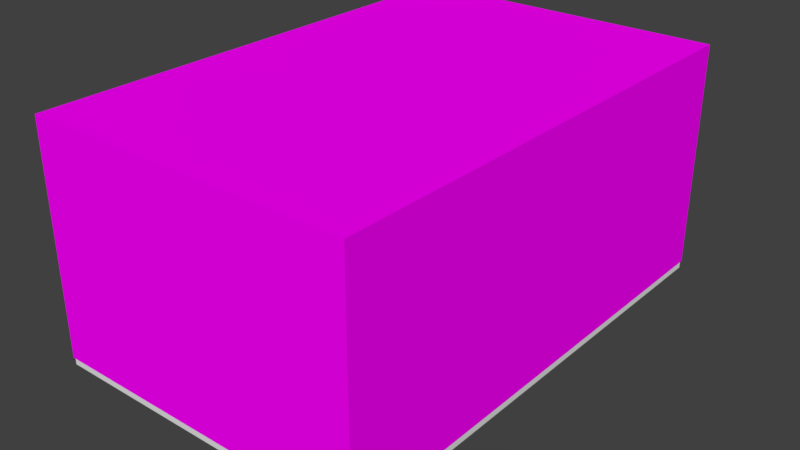 # Source: church1.blend  (saved by Blender 2.77.0; exported with 4.5.12 LTS)
import bpy
from mathutils import Matrix  # noqa: F401  (used for matrix-valued properties, if any)

bpy.ops.wm.read_factory_settings(use_empty=True)
scene = bpy.context.scene
scene.name = 'Scene'

# ---- collections
col_collection_1 = bpy.data.collections.new('Collection 1'); scene.collection.children.link(col_collection_1)
col_collection_20 = bpy.data.collections.new('Collection 20'); scene.collection.children.link(col_collection_20)
col_collection_20.hide_render = True
col_collection_20.hide_viewport = True

# ---- images (referenced by path relative to the original .blend; pixels are not part of the script)
import os
ASSET_DIR = os.environ.get("B2B_ASSET_DIR", "")  # directory of the original .blend (textures are referenced by path, not embedded)
HERE = os.path.dirname(os.path.abspath(__file__))  # packed textures are extracted next to this script under _unpacked/

def load_image(name, relpath, width, height, colorspace="sRGB"):
    """Load a texture the original file referenced (path relative to the .blend, or extracted next to this script)."""
    p = next((c for c in (os.path.join(HERE, relpath), os.path.join(ASSET_DIR, relpath)) if relpath and os.path.exists(c)), "")
    if p:
        img = bpy.data.images.load(p, check_existing=True)
        img.name = name
    else:  # same state as the original file: an image datablock whose file is absent (Cycles renders it pink)
        img = bpy.data.images.new(name, width, height)
        img.source = "FILE"
        img.filepath = "//" + (relpath or name)
    img.colorspace_settings.name = colorspace
    return img
img_colorpalette_jpg = load_image('colorPalette.jpg', 'colorPalette.jpg', 1024, 1024, 'sRGB')
img_colorpalette_jpg_001 = load_image('colorPalette.jpg.001', 'colorPalette.jpg', 1024, 1024, 'sRGB')
img_colorpalette_jpg_003 = load_image('colorPalette.jpg.003', 'colorPalette.jpg', 1024, 1024, 'sRGB')

# ---- materials (node trees are filled in below, after node groups)
mat_material = bpy.data.materials.new('Material')
mat_material.alpha_threshold = 0.0
mat_material.roughness = 0.5
mat_material.line_color = (0.0, 0.0, 0.0, 1.0)
mat_material_001 = bpy.data.materials.new('Material.001')
mat_material_001.alpha_threshold = 0.0
mat_material_001.roughness = 0.5
mat_material_001.line_color = (0.0, 0.0, 0.0, 1.0)
mat_material_003 = bpy.data.materials.new('Material.003')
mat_material_003.alpha_threshold = 0.0
mat_material_003.roughness = 0.5
mat_material_003.line_color = (0.0, 0.0, 0.0, 1.0)

# ---- material node trees
mat_material.use_nodes = True; mat_material.node_tree.nodes.clear()
_N = mat_material.node_tree.nodes; _L = mat_material.node_tree.links
n0 = _N.new('ShaderNodeOutputMaterial'); n0.name = 'Material Output'; n0.location = (300, 300)
n1 = _N.new('ShaderNodeBsdfDiffuse'); n1.name = 'Diffuse BSDF'; n1.location = (10, 300)
n2 = _N.new('ShaderNodeTexImage'); n2.name = 'Image Texture'; n2.location = (228, 132)
n2.width = 140
n2.image = img_colorpalette_jpg
n3 = _N.new('ShaderNodeTexCoord'); n3.name = 'Texture Coordinate'; n3.location = (-183, 230)
_L.new(n1.outputs[0], n0.inputs[0])
_L.new(n3.outputs[2], n2.inputs[0])
_L.new(n2.outputs[0], n1.inputs[0])
n0.is_active_output = True
mat_material_001.use_nodes = True; mat_material_001.node_tree.nodes.clear()
_N = mat_material_001.node_tree.nodes; _L = mat_material_001.node_tree.links
n0 = _N.new('ShaderNodeOutputMaterial'); n0.name = 'Material Output'; n0.location = (300, 300)
n1 = _N.new('ShaderNodeBsdfDiffuse'); n1.name = 'Diffuse BSDF'; n1.location = (10, 300)
n2 = _N.new('ShaderNodeTexImage'); n2.name = 'Image Texture'; n2.location = (228, 132)
n2.width = 140
n2.image = img_colorpalette_jpg_001
n3 = _N.new('ShaderNodeTexCoord'); n3.name = 'Texture Coordinate'; n3.location = (-183, 230)
_L.new(n1.outputs[0], n0.inputs[0])
_L.new(n3.outputs[2], n2.inputs[0])
_L.new(n2.outputs[0], n1.inputs[0])
n0.is_active_output = True
mat_material_003.use_nodes = True; mat_material_003.node_tree.nodes.clear()
_N = mat_material_003.node_tree.nodes; _L = mat_material_003.node_tree.links
n0 = _N.new('ShaderNodeOutputMaterial'); n0.name = 'Material Output'; n0.location = (300, 300)
n1 = _N.new('ShaderNodeBsdfDiffuse'); n1.name = 'Diffuse BSDF'; n1.location = (10, 300)
n2 = _N.new('ShaderNodeTexImage'); n2.name = 'Image Texture'; n2.location = (228, 132)
n2.width = 140
n2.image = img_colorpalette_jpg_003
n3 = _N.new('ShaderNodeTexCoord'); n3.name = 'Texture Coordinate'; n3.location = (-183, 230)
_L.new(n1.outputs[0], n0.inputs[0])
_L.new(n3.outputs[2], n2.inputs[0])
_L.new(n2.outputs[0], n1.inputs[0])
n0.is_active_output = True

# ---- world
world_world = bpy.data.worlds.new('World'); scene.world = world_world
world_world.color = (0.05088, 0.05088, 0.05088)
world_world.use_sun_shadow = False
world_world.sun_shadow_jitter_overblur = 0.0
world_world.cycles.sampling_method = 'MANUAL'

# ---- meshes
me_cube_006 = bpy.data.meshes.new('Cube.006')
me_cube_006.from_pydata([(-1.0, -1.0, -1.0), (-1.0, -1.0, 9.735), (-1.0, 1.0, -1.0), (-1.0, 1.0, 9.735), (1.0, -1.0, -1.0), (1.0, -1.0, 9.735), (1.0, 1.0, -1.0), (1.0, 1.0, 9.735)], [], [(1, 3, 2, 0), (3, 7, 6, 2), (7, 5, 4, 6), (5, 1, 0, 4), (0, 2, 6, 4), (5, 7, 3, 1)])
me_cube_006.use_remesh_preserve_volume = False
me_cube_006.use_remesh_preserve_attributes = False
me_cube_006.use_mirror_vertex_groups = False
me_cube_006.update()
me_cube_005 = bpy.data.meshes.new('Cube.005')
me_cube_005.from_pydata([(-1.0, -1.0, -1.0), (-1.0, -1.0, 1.0), (-1.0, 1.0, -1.0), (-1.0, 1.0, 1.0), (1.0, -1.0, -1.0), (1.0, -1.0, 1.0), (1.0, 1.0, -1.0), (1.0, 1.0, 1.0)], [], [(1, 3, 2, 0), (3, 7, 6, 2), (7, 5, 4, 6), (5, 1, 0, 4), (0, 2, 6, 4), (5, 7, 3, 1)])
me_cube_005.use_remesh_preserve_volume = False
me_cube_005.use_remesh_preserve_attributes = False
me_cube_005.use_mirror_vertex_groups = False
me_cube_005.update()
me_cube_004 = bpy.data.meshes.new('Cube.004')
me_cube_004.from_pydata([(-1.0, -1.0, -1.0), (-1.0, -1.0, 1.0), (-1.0, 1.0, -1.0), (-1.0, 1.0, 1.0), (1.0, -1.0, -1.0), (1.0, -1.0, 1.0), (1.0, 1.0, -1.0), (1.0, 1.0, 1.0)], [], [(1, 3, 2, 0), (3, 7, 6, 2), (7, 5, 4, 6), (5, 1, 0, 4), (0, 2, 6, 4), (5, 7, 3, 1)])
me_cube_004.use_remesh_preserve_volume = False
me_cube_004.use_remesh_preserve_attributes = False
me_cube_004.use_mirror_vertex_groups = False
me_cube_004.update()
me_plane_001 = bpy.data.meshes.new('Plane.001')
me_plane_001.from_pydata([(-4.061, -6.206, -6.788), (-3.367, 4.295, -6.788), (-3.461, 4.607, -6.788), (-3.312, 5.131, -6.788), (-2.836, 5.396, -6.788), (-2.683, 5.01, -6.788), (-2.508, 4.96, -6.788), (4.061, 6.206, -6.788), (-4.061, 6.206, -6.788), (4.061, -6.206, -6.788), (-2.419, 4.801, -6.788), (-2.469, 4.625, -6.788), (-2.628, 4.537, -6.788), (-2.804, 4.587, -6.788), (-2.683, 5.01, -6.797), (-2.508, 4.96, -6.797), (-2.419, 4.801, -6.797), (-2.836, 5.396, -6.797), (-2.469, 4.625, -6.797), (-3.312, 5.131, -6.797), (-2.628, 4.537, -6.797), (-3.461, 4.607, -6.797), (-2.804, 4.587, -6.797), (-3.367, 4.295, -6.797), (-2.508, 4.96, -6.95), (-2.683, 5.01, -6.95), (-2.419, 4.801, -6.95), (-2.469, 4.625, -6.95), (-2.836, 5.396, -6.95), (-3.312, 5.131, -6.95), (-2.628, 4.537, -6.95), (-2.804, 4.587, -6.95), (-3.461, 4.607, -6.95), (-3.367, 4.295, -6.95), (-4.061, -6.206, -8.627), (4.061, 6.206, -8.627), (-4.061, 6.206, -8.627), (4.061, -6.206, -8.627)], [], [(0, 1, 2, 3, 4, 5, 6, 7, 8), (0, 9, 7, 6, 10, 11, 12, 13, 1), (6, 5, 14, 15), (10, 6, 15, 16), (5, 4, 17, 14), (11, 10, 16, 18), (4, 3, 19, 17), (12, 11, 18, 20), (3, 2, 21, 19), (13, 12, 20, 22), (1, 13, 22, 23), (2, 1, 23, 21), (25, 24, 15, 14), (24, 26, 16, 15), (14, 17, 28, 25), (26, 27, 18, 16), (29, 28, 17, 19), (27, 30, 20, 18), (32, 29, 19, 21), (30, 31, 22, 20), (31, 33, 23, 22), (33, 32, 21, 23), (9, 0, 34, 37), (8, 7, 35, 36), (7, 9, 37, 35), (0, 8, 36, 34)])
me_plane_001.use_remesh_preserve_volume = False
me_plane_001.use_remesh_preserve_attributes = False
me_plane_001.use_mirror_vertex_groups = False
me_plane_001.update()
me_cube = bpy.data.meshes.new('Cube')
me_cube.from_pydata([(4.083, 6.233, 0.4573), (4.083, -6.233, 0.4573), (-4.083, -6.233, 0.4573), (-4.083, 6.233, 0.4573), (4.083, 6.233, 6.148), (4.083, -6.233, 6.148), (-4.083, -6.233, 6.148), (-4.083, 6.233, 6.148), (-2.656, 4.747, 2.196), (-2.656, 4.747, 1.995), (-2.708, 4.948, 2.196), (-2.708, 4.948, 1.995), (-2.824, 4.868, 2.196), (-2.824, 4.868, 1.995), (-2.862, 4.732, 2.196), (-2.862, 4.732, 1.995), (-2.804, 4.603, 2.196), (-2.804, 4.603, 1.995), (-2.676, 4.542, 2.196), (-2.676, 4.542, 1.995), (-2.539, 4.577, 2.196), (-2.539, 4.577, 1.995), (-2.457, 4.692, 2.196), (-2.457, 4.692, 1.995), (-2.468, 4.833, 2.196), (-2.468, 4.833, 1.995), (-2.567, 4.934, 2.196), (-2.567, 4.934, 1.995), (-2.708, 4.948, 2.129), (-2.708, 4.948, 2.062), (-2.824, 4.868, 2.062), (-2.824, 4.868, 2.129), (-2.862, 4.732, 2.062), (-2.862, 4.732, 2.129), (-2.804, 4.603, 2.062), (-2.804, 4.603, 2.129), (-2.676, 4.542, 2.062), (-2.676, 4.542, 2.129), (-2.539, 4.577, 2.062), (-2.539, 4.577, 2.129), (-2.457, 4.692, 2.062), (-2.457, 4.692, 2.129), (-2.468, 4.833, 2.062), (-2.468, 4.833, 2.129), (-2.567, 4.934, 2.062), (-2.567, 4.934, 2.129), (-3.295, 4.502, 2.063), (-3.238, 4.594, 2.058), (-3.3, 4.538, 2.059), (-3.278, 4.572, 2.058), (-3.237, 4.592, 2.125), (-3.294, 4.5, 2.129), (-3.277, 4.57, 2.125), (-3.299, 4.536, 2.126), (-3.156, 4.413, 2.067), (-3.262, 4.43, 2.066), (-3.199, 4.397, 2.067), (-3.238, 4.403, 2.066), (-3.261, 4.428, 2.133), (-3.155, 4.41, 2.134), (-3.237, 4.401, 2.133), (-3.198, 4.395, 2.134), (-2.656, 4.747, 2.085), (-2.656, 4.747, 1.884), (-2.656, 4.954, 2.085), (-2.656, 4.954, 1.884), (-2.789, 4.906, 2.085), (-2.789, 4.906, 1.884), (-2.86, 4.783, 2.085), (-2.86, 4.783, 1.884), (-2.835, 4.644, 2.085), (-2.835, 4.644, 1.884), (-2.727, 4.553, 2.085), (-2.727, 4.553, 1.884), (-2.585, 4.553, 2.085), (-2.585, 4.553, 1.884), (-2.477, 4.644, 2.085), (-2.477, 4.644, 1.884), (-2.452, 4.783, 2.085), (-2.452, 4.783, 1.884), (-2.523, 4.906, 2.085), (-2.523, 4.906, 1.884), (-2.656, 4.954, 2.018), (-2.656, 4.954, 1.951), (-2.789, 4.906, 1.951), (-2.789, 4.906, 2.018), (-2.86, 4.783, 1.951), (-2.86, 4.783, 2.018), (-2.835, 4.644, 1.951), (-2.835, 4.644, 2.018), (-2.727, 4.553, 1.951), (-2.727, 4.553, 2.018), (-2.585, 4.553, 1.951), (-2.585, 4.553, 2.018), (-2.477, 4.644, 1.951), (-2.477, 4.644, 2.018), (-2.452, 4.783, 1.951), (-2.452, 4.783, 2.018), (-2.523, 4.906, 1.951), (-2.523, 4.906, 2.018), (-3.336, 4.669, 1.951), (-3.258, 4.744, 1.946), (-3.331, 4.705, 1.947), (-3.302, 4.733, 1.946), (-3.258, 4.742, 2.013), (-3.336, 4.667, 2.017), (-3.302, 4.73, 2.013), (-3.331, 4.703, 2.014), (-3.223, 4.547, 1.955), (-3.322, 4.591, 1.955), (-3.269, 4.543, 1.955), (-3.306, 4.559, 1.954), (-3.322, 4.589, 2.021), (-3.223, 4.545, 2.022), (-3.305, 4.556, 2.021), (-3.268, 4.541, 2.022), (-2.656, 4.747, 1.973), (-2.656, 4.747, 1.772), (-2.605, 4.948, 1.973), (-2.605, 4.948, 1.772), (-2.745, 4.934, 1.973), (-2.745, 4.934, 1.772), (-2.844, 4.833, 1.973), (-2.844, 4.833, 1.772), (-2.855, 4.692, 1.973), (-2.855, 4.692, 1.772), (-2.773, 4.577, 1.973), (-2.773, 4.577, 1.772), (-2.636, 4.542, 1.973), (-2.636, 4.542, 1.772), (-2.508, 4.603, 1.973), (-2.508, 4.603, 1.772), (-2.45, 4.732, 1.973), (-2.45, 4.732, 1.772), (-2.488, 4.868, 1.973), (-2.488, 4.868, 1.772), (-2.605, 4.948, 1.906), (-2.605, 4.948, 1.839), (-2.745, 4.934, 1.839), (-2.745, 4.934, 1.906), (-2.844, 4.833, 1.839), (-2.844, 4.833, 1.906), (-2.855, 4.692, 1.839), (-2.855, 4.692, 1.906), (-2.773, 4.577, 1.839), (-2.773, 4.577, 1.906), (-2.636, 4.542, 1.839), (-2.636, 4.542, 1.906), (-2.508, 4.603, 1.839), (-2.508, 4.603, 1.906), (-2.45, 4.732, 1.839), (-2.45, 4.732, 1.906), (-2.488, 4.868, 1.839), (-2.488, 4.868, 1.906), (-3.334, 4.84, 1.839), (-3.24, 4.894, 1.835), (-3.321, 4.874, 1.836), (-3.286, 4.894, 1.835), (-3.24, 4.891, 1.901), (-3.334, 4.838, 1.906), (-3.286, 4.891, 1.901), (-3.321, 4.872, 1.902), (-3.255, 4.695, 1.844), (-3.34, 4.762, 1.843), (-3.301, 4.702, 1.844), (-3.332, 4.726, 1.843), (-3.34, 4.759, 1.909), (-3.256, 4.692, 1.91), (-3.332, 4.724, 1.909), (-3.301, 4.699, 1.91), (-2.656, 4.747, 1.861), (-2.656, 4.747, 1.66), (-2.557, 4.929, 1.861), (-2.557, 4.929, 1.66), (-2.696, 4.95, 1.861), (-2.696, 4.95, 1.66), (-2.817, 4.877, 1.861), (-2.817, 4.877, 1.66), (-2.863, 4.743, 1.861), (-2.863, 4.743, 1.66), (-2.812, 4.611, 1.861), (-2.812, 4.611, 1.66), (-2.688, 4.543, 1.861), (-2.688, 4.543, 1.66), (-2.549, 4.571, 1.861), (-2.549, 4.571, 1.66), (-2.46, 4.681, 1.861), (-2.46, 4.681, 1.66), (-2.463, 4.822, 1.861), (-2.463, 4.822, 1.66), (-2.557, 4.929, 1.794), (-2.557, 4.929, 1.727), (-2.696, 4.95, 1.727), (-2.696, 4.95, 1.794), (-2.817, 4.877, 1.727), (-2.817, 4.877, 1.794), (-2.863, 4.743, 1.727), (-2.863, 4.743, 1.794), (-2.812, 4.611, 1.727), (-2.812, 4.611, 1.794), (-2.688, 4.543, 1.727), (-2.688, 4.543, 1.794), (-2.549, 4.571, 1.727), (-2.549, 4.571, 1.794), (-2.46, 4.681, 1.727), (-2.46, 4.681, 1.794), (-2.463, 4.822, 1.727), (-2.463, 4.822, 1.794), (-3.29, 5.006, 1.728), (-3.185, 5.034, 1.723), (-3.268, 5.036, 1.724), (-3.23, 5.046, 1.723), (-3.186, 5.032, 1.789), (-3.291, 5.004, 1.794), (-3.23, 5.043, 1.79), (-3.269, 5.033, 1.791), (-3.25, 4.845, 1.732), (-3.315, 4.931, 1.731), (-3.292, 4.863, 1.732), (-3.316, 4.895, 1.731), (-3.316, 4.929, 1.798), (-3.25, 4.843, 1.799), (-3.317, 4.893, 1.797), (-3.292, 4.861, 1.798), (-2.656, 4.747, 1.75), (-2.656, 4.747, 1.549), (-2.515, 4.898, 1.75), (-2.515, 4.898, 1.549), (-2.645, 4.954, 1.75), (-2.645, 4.954, 1.549), (-2.78, 4.913, 1.75), (-2.78, 4.913, 1.549), (-2.857, 4.795, 1.75), (-2.857, 4.795, 1.549), (-2.841, 4.654, 1.75), (-2.841, 4.654, 1.549), (-2.738, 4.557, 1.75), (-2.738, 4.557, 1.549), (-2.596, 4.55, 1.75), (-2.596, 4.55, 1.549), (-2.483, 4.634, 1.75), (-2.483, 4.634, 1.549), (-2.451, 4.772, 1.75), (-2.451, 4.772, 1.549), (-2.515, 4.898, 1.683), (-2.515, 4.898, 1.616), (-2.645, 4.954, 1.616), (-2.645, 4.954, 1.683), (-2.78, 4.913, 1.616), (-2.78, 4.913, 1.683), (-2.857, 4.795, 1.616), (-2.857, 4.795, 1.683), (-2.841, 4.654, 1.616), (-2.841, 4.654, 1.683), (-2.738, 4.557, 1.616), (-2.738, 4.557, 1.683), (-2.596, 4.55, 1.616), (-2.596, 4.55, 1.683), (-2.483, 4.634, 1.616), (-2.483, 4.634, 1.683), (-2.451, 4.772, 1.616), (-2.451, 4.772, 1.683), (-3.206, 5.156, 1.616), (-3.097, 5.157, 1.611), (-3.177, 5.179, 1.612), (-3.137, 5.179, 1.611), (-3.099, 5.155, 1.678), (-3.207, 5.154, 1.682), (-3.139, 5.177, 1.678), (-3.179, 5.177, 1.679), (-3.207, 4.99, 1.62), (-3.249, 5.089, 1.619), (-3.243, 5.018, 1.62), (-3.259, 5.054, 1.619), (-3.25, 5.087, 1.686), (-3.208, 4.988, 1.687), (-3.26, 5.052, 1.686), (-3.244, 5.016, 1.687), (-2.656, 4.747, 1.638), (-2.656, 4.747, 1.437), (-2.482, 4.858, 1.638), (-2.482, 4.858, 1.437), (-2.594, 4.945, 1.638), (-2.594, 4.945, 1.437), (-2.735, 4.939, 1.638), (-2.735, 4.939, 1.437), (-2.839, 4.843, 1.638), (-2.839, 4.843, 1.437), (-2.858, 4.703, 1.638), (-2.858, 4.703, 1.437), (-2.782, 4.584, 1.638), (-2.782, 4.584, 1.437), (-2.647, 4.541, 1.638), (-2.647, 4.541, 1.437), (-2.517, 4.595, 1.638), (-2.517, 4.595, 1.437), (-2.451, 4.72, 1.638), (-2.451, 4.72, 1.437), (-2.482, 4.858, 1.571), (-2.482, 4.858, 1.504), (-2.594, 4.945, 1.504), (-2.594, 4.945, 1.571), (-2.735, 4.939, 1.504), (-2.735, 4.939, 1.571), (-2.839, 4.843, 1.504), (-2.839, 4.843, 1.571), (-2.858, 4.703, 1.504), (-2.858, 4.703, 1.571), (-2.782, 4.584, 1.504), (-2.782, 4.584, 1.571), (-2.647, 4.541, 1.504), (-2.647, 4.541, 1.571), (-2.517, 4.595, 1.504), (-2.517, 4.595, 1.571), (-2.451, 4.72, 1.504), (-2.451, 4.72, 1.571), (-3.087, 5.279, 1.504), (-2.982, 5.254, 1.5), (-3.054, 5.295, 1.501), (-3.015, 5.285, 1.5), (-2.983, 5.252, 1.566), (-3.089, 5.278, 1.571), (-3.017, 5.283, 1.566), (-3.056, 5.293, 1.567), (-3.129, 5.119, 1.509), (-3.145, 5.226, 1.508), (-3.157, 5.155, 1.509), (-3.163, 5.195, 1.508), (-3.147, 5.224, 1.574), (-3.131, 5.117, 1.575), (-3.165, 5.193, 1.574), (-3.159, 5.154, 1.575), (-2.656, 4.747, 1.526), (-2.656, 4.747, 1.325), (-2.459, 4.811, 1.526), (-2.459, 4.811, 1.325), (-2.547, 4.923, 1.526), (-2.547, 4.923, 1.325), (-2.685, 4.952, 1.526), (-2.685, 4.952, 1.325), (-2.81, 4.886, 1.526), (-2.81, 4.886, 1.325), (-2.863, 4.755, 1.526), (-2.863, 4.755, 1.325), (-2.819, 4.62, 1.526), (-2.819, 4.62, 1.325), (-2.699, 4.545, 1.526), (-2.699, 4.545, 1.325), (-2.559, 4.565, 1.526), (-2.559, 4.565, 1.325), (-2.464, 4.67, 1.526), (-2.464, 4.67, 1.325), (-2.459, 4.811, 1.459), (-2.459, 4.811, 1.392), (-2.547, 4.923, 1.392), (-2.547, 4.923, 1.459), (-2.685, 4.952, 1.392), (-2.685, 4.952, 1.459), (-2.81, 4.886, 1.392), (-2.81, 4.886, 1.459), (-2.863, 4.755, 1.392), (-2.863, 4.755, 1.459), (-2.819, 4.62, 1.392), (-2.819, 4.62, 1.459), (-2.699, 4.545, 1.392), (-2.699, 4.545, 1.459), (-2.559, 4.565, 1.392), (-2.559, 4.565, 1.459), (-2.464, 4.67, 1.392), (-2.464, 4.67, 1.459), (-2.941, 5.37, 1.393), (-2.846, 5.319, 1.388), (-2.905, 5.376, 1.389), (-2.87, 5.357, 1.388), (-2.848, 5.318, 1.454), (-2.943, 5.369, 1.459), (-2.872, 5.356, 1.455), (-2.907, 5.375, 1.456), (-3.022, 5.225, 1.397), (-3.011, 5.333, 1.396), (-3.04, 5.267, 1.397), (-3.036, 5.307, 1.396), (-3.013, 5.331, 1.463), (-3.024, 5.224, 1.464), (-3.038, 5.306, 1.462), (-3.042, 5.266, 1.463), (-2.656, 4.747, 1.414), (-2.656, 4.747, 1.214), (-2.45, 4.761, 1.414), (-2.45, 4.761, 1.214), (-2.506, 4.89, 1.414), (-2.506, 4.89, 1.214), (-2.633, 4.953, 1.414), (-2.633, 4.953, 1.214), (-2.771, 4.92, 1.414), (-2.771, 4.92, 1.214), (-2.854, 4.806, 1.414), (-2.854, 4.806, 1.214), (-2.846, 4.665, 1.414), (-2.846, 4.665, 1.214), (-2.748, 4.562, 1.414), (-2.748, 4.562, 1.214), (-2.607, 4.547, 1.414), (-2.607, 4.547, 1.214), (-2.49, 4.625, 1.414), (-2.49, 4.625, 1.214), (-2.45, 4.761, 1.348), (-2.45, 4.761, 1.281), (-2.506, 4.89, 1.281), (-2.506, 4.89, 1.348), (-2.633, 4.953, 1.281), (-2.633, 4.953, 1.348), (-2.771, 4.92, 1.281), (-2.771, 4.92, 1.348), (-2.854, 4.806, 1.281), (-2.854, 4.806, 1.348), (-2.846, 4.665, 1.281), (-2.846, 4.665, 1.348), (-2.748, 4.562, 1.281), (-2.748, 4.562, 1.348), (-2.607, 4.547, 1.281), (-2.607, 4.547, 1.348), (-2.49, 4.625, 1.281), (-2.49, 4.625, 1.348), (-2.777, 5.421, 1.281), (-2.698, 5.348, 1.276), (-2.741, 5.419, 1.277), (-2.712, 5.391, 1.276), (-2.7, 5.347, 1.343), (-2.78, 5.42, 1.347), (-2.714, 5.391, 1.343), (-2.743, 5.418, 1.344), (-2.892, 5.301, 1.285), (-2.854, 5.402, 1.284), (-2.899, 5.346, 1.285), (-2.885, 5.384, 1.284), (-2.857, 5.402, 1.351), (-2.894, 5.3, 1.352), (-2.888, 5.383, 1.351), (-2.901, 5.346, 1.352), (-2.656, 4.747, 1.303), (-2.656, 4.747, 1.102), (-2.453, 4.709, 1.303), (-2.453, 4.709, 1.102), (-2.476, 4.848, 1.303), (-2.476, 4.848, 1.102), (-2.583, 4.941, 1.303), (-2.583, 4.941, 1.102), (-2.724, 4.943, 1.303), (-2.724, 4.943, 1.102), (-2.834, 4.853, 1.303), (-2.834, 4.853, 1.102), (-2.86, 4.714, 1.303), (-2.86, 4.714, 1.102), (-2.791, 4.591, 1.303), (-2.791, 4.591, 1.102), (-2.659, 4.541, 1.303), (-2.659, 4.541, 1.102), (-2.525, 4.587, 1.303), (-2.525, 4.587, 1.102), (-2.453, 4.709, 1.236), (-2.453, 4.709, 1.169), (-2.476, 4.848, 1.169), (-2.476, 4.848, 1.236), (-2.583, 4.941, 1.169), (-2.583, 4.941, 1.236), (-2.724, 4.943, 1.169), (-2.724, 4.943, 1.236), (-2.834, 4.853, 1.169), (-2.834, 4.853, 1.236), (-2.86, 4.714, 1.169), (-2.86, 4.714, 1.236), (-2.791, 4.591, 1.169), (-2.791, 4.591, 1.236), (-2.659, 4.541, 1.169), (-2.659, 4.541, 1.236), (-2.525, 4.587, 1.169), (-2.525, 4.587, 1.236), (-2.606, 5.43, 1.169), (-2.547, 5.339, 1.165), (-2.572, 5.419, 1.166), (-2.55, 5.385, 1.165), (-2.549, 5.339, 1.231), (-2.608, 5.43, 1.236), (-2.552, 5.385, 1.231), (-2.574, 5.419, 1.232), (-2.747, 5.342, 1.174), (-2.685, 5.431, 1.173), (-2.742, 5.388, 1.174), (-2.72, 5.421, 1.173), (-2.688, 5.431, 1.239), (-2.749, 5.342, 1.24), (-2.722, 5.421, 1.239), (-2.745, 5.388, 1.24), (-2.656, 4.747, 1.191), (-2.656, 4.747, 0.9904), (-2.469, 4.66, 1.191), (-2.469, 4.66, 0.9904), (-2.456, 4.8, 1.191), (-2.456, 4.8, 0.9904), (-2.537, 4.916, 1.191), (-2.537, 4.916, 0.9904), (-2.674, 4.954, 1.191), (-2.674, 4.954, 0.9904), (-2.802, 4.894, 1.191), (-2.802, 4.894, 0.9904), (-2.862, 4.766, 1.191), (-2.862, 4.766, 0.9904), (-2.826, 4.629, 1.191), (-2.826, 4.629, 0.9904), (-2.71, 4.548, 1.191), (-2.71, 4.548, 0.9904), (-2.569, 4.56, 1.191), (-2.569, 4.56, 0.9904), (-2.469, 4.66, 1.124), (-2.469, 4.66, 1.057), (-2.456, 4.8, 1.057), (-2.456, 4.8, 1.124), (-2.537, 4.916, 1.057), (-2.537, 4.916, 1.124), (-2.674, 4.954, 1.057), (-2.674, 4.954, 1.124), (-2.802, 4.894, 1.057), (-2.802, 4.894, 1.124), (-2.862, 4.766, 1.057), (-2.862, 4.766, 1.124), (-2.826, 4.629, 1.057), (-2.826, 4.629, 1.124), (-2.71, 4.548, 1.057), (-2.71, 4.548, 1.124), (-2.569, 4.56, 1.057), (-2.569, 4.56, 1.124), (-2.438, 5.396, 1.057), (-2.403, 5.294, 1.053), (-2.407, 5.377, 1.054), (-2.395, 5.339, 1.053), (-2.406, 5.294, 1.119), (-2.44, 5.397, 1.124), (-2.397, 5.339, 1.12), (-2.41, 5.377, 1.121), (-2.596, 5.346, 1.062), (-2.514, 5.417, 1.061), (-2.581, 5.389, 1.062), (-2.551, 5.416, 1.061), (-2.517, 5.418, 1.128), (-2.598, 5.347, 1.129), (-2.553, 5.416, 1.127), (-2.583, 5.39, 1.128), (-2.656, 4.747, 1.079), (-2.656, 4.747, 0.8787), (-2.497, 4.616, 1.079), (-2.497, 4.616, 0.8787), (-2.449, 4.749, 1.079), (-2.449, 4.749, 0.8787), (-2.499, 4.882, 1.079), (-2.499, 4.882, 0.8787), (-2.622, 4.951, 1.079), (-2.622, 4.951, 0.8787), (-2.761, 4.926, 1.079), (-2.761, 4.926, 0.8787), (-2.851, 4.817, 1.079), (-2.851, 4.817, 0.8787), (-2.85, 4.675, 1.079), (-2.85, 4.675, 0.8787), (-2.758, 4.568, 1.079), (-2.758, 4.568, 0.8787), (-2.619, 4.544, 1.079), (-2.619, 4.544, 0.8787), (-2.497, 4.616, 1.013), (-2.497, 4.616, 0.9456), (-2.449, 4.749, 0.9456), (-2.449, 4.749, 1.013), (-2.499, 4.882, 0.9456), (-2.499, 4.882, 1.013), (-2.622, 4.951, 0.9456), (-2.622, 4.951, 1.013), (-2.761, 4.926, 0.9456), (-2.761, 4.926, 1.013), (-2.851, 4.817, 0.9456), (-2.851, 4.817, 1.013), (-2.85, 4.675, 0.9456), (-2.85, 4.675, 1.013), (-2.758, 4.568, 0.9456), (-2.758, 4.568, 1.013), (-2.619, 4.544, 0.9456), (-2.619, 4.544, 1.013), (-2.284, 5.322, 0.9458), (-2.275, 5.214, 0.9412), (-2.259, 5.295, 0.9424), (-2.256, 5.255, 0.9414), (-2.277, 5.215, 1.008), (-2.286, 5.323, 1.012), (-2.258, 5.256, 1.008), (-2.261, 5.296, 1.009), (-2.449, 5.312, 0.9504), (-2.352, 5.361, 0.9494), (-2.423, 5.35, 0.9502), (-2.388, 5.368, 0.9492), (-2.354, 5.362, 1.016), (-2.451, 5.313, 1.017), (-2.39, 5.369, 1.016), (-2.426, 5.351, 1.017), (-2.656, 4.747, 0.9678), (-2.656, 4.747, 0.767), (-2.534, 4.58, 0.9678), (-2.534, 4.58, 0.767), (-2.455, 4.698, 0.9678), (-2.455, 4.698, 0.767), (-2.47, 4.838, 0.9678), (-2.47, 4.838, 0.767), (-2.572, 4.936, 0.9678), (-2.572, 4.936, 0.767), (-2.713, 4.946, 0.9678), (-2.713, 4.946, 0.767), (-2.828, 4.863, 0.9678), (-2.828, 4.863, 0.767), (-2.862, 4.726, 0.9678), (-2.862, 4.726, 0.767), (-2.8, 4.599, 0.9678), (-2.8, 4.599, 0.767), (-2.67, 4.541, 0.9678), (-2.67, 4.541, 0.767), (-2.534, 4.58, 0.9009), (-2.534, 4.58, 0.8339), (-2.455, 4.698, 0.8339), (-2.455, 4.698, 0.9009), (-2.47, 4.838, 0.8339), (-2.47, 4.838, 0.9009), (-2.572, 4.936, 0.8339), (-2.572, 4.936, 0.9009), (-2.713, 4.946, 0.8339), (-2.713, 4.946, 0.9009), (-2.828, 4.863, 0.8339), (-2.828, 4.863, 0.9009), (-2.862, 4.726, 0.8339), (-2.862, 4.726, 0.9009), (-2.8, 4.599, 0.8339), (-2.8, 4.599, 0.9009), (-2.67, 4.541, 0.8339), (-2.67, 4.541, 0.9009), (-2.152, 5.211, 0.8341), (-2.171, 5.104, 0.8296), (-2.135, 5.179, 0.8307), (-2.142, 5.14, 0.8297), (-2.173, 5.106, 0.8961), (-2.154, 5.213, 0.9007), (-2.144, 5.141, 0.8962), (-2.137, 5.181, 0.8973), (-2.315, 5.243, 0.8387), (-2.209, 5.266, 0.8378), (-2.281, 5.273, 0.8385), (-2.242, 5.282, 0.8375), (-2.211, 5.268, 0.9043), (-2.317, 5.245, 0.9052), (-2.244, 5.284, 0.9041), (-2.283, 5.275, 0.9051), (-2.656, 4.747, 0.8561), (-2.656, 4.747, 0.6553), (-2.58, 4.555, 0.8561), (-2.58, 4.555, 0.6553), (-2.474, 4.649, 0.8561), (-2.474, 4.649, 0.6553), (-2.454, 4.789, 0.8561), (-2.454, 4.789, 0.6553), (-2.528, 4.91, 0.8561), (-2.528, 4.91, 0.6553), (-2.662, 4.954, 0.8561), (-2.662, 4.954, 0.6553), (-2.793, 4.902, 0.8561), (-2.793, 4.902, 0.6553), (-2.861, 4.778, 0.8561), (-2.861, 4.778, 0.6553), (-2.832, 4.639, 0.8561), (-2.832, 4.639, 0.6553), (-2.721, 4.551, 0.8561), (-2.721, 4.551, 0.6553), (-2.58, 4.555, 0.7892), (-2.58, 4.555, 0.7223), (-2.474, 4.649, 0.7223), (-2.474, 4.649, 0.7892), (-2.454, 4.789, 0.7223), (-2.454, 4.789, 0.7892), (-2.528, 4.91, 0.7223), (-2.528, 4.91, 0.7892), (-2.662, 4.954, 0.7223), (-2.662, 4.954, 0.7892), (-2.793, 4.902, 0.7223), (-2.793, 4.902, 0.7892), (-2.861, 4.778, 0.7223), (-2.861, 4.778, 0.7892), (-2.832, 4.639, 0.7223), (-2.832, 4.639, 0.7892), (-2.721, 4.551, 0.7223), (-2.721, 4.551, 0.7892), (-2.053, 5.071, 0.7225), (-2.098, 4.973, 0.7179), (-2.044, 5.036, 0.7191), (-2.061, 5.0, 0.718), (-2.099, 4.975, 0.7844), (-2.054, 5.073, 0.789), (-2.062, 5.002, 0.7846), (-2.045, 5.038, 0.7856), (-2.203, 5.143, 0.727), (-2.095, 5.139, 0.7261), (-2.162, 5.164, 0.7269), (-2.122, 5.162, 0.7259), (-2.096, 5.141, 0.7926), (-2.204, 5.145, 0.7936), (-2.123, 5.164, 0.7924), (-2.163, 5.166, 0.7934), (-2.656, 4.747, 0.7444), (-2.656, 4.747, 0.5436), (-2.63, 4.542, 0.7444), (-2.63, 4.542, 0.5436), (-2.504, 4.607, 0.7444), (-2.504, 4.607, 0.5436), (-2.45, 4.738, 0.7444), (-2.45, 4.738, 0.5436), (-2.491, 4.873, 0.7444), (-2.491, 4.873, 0.5436), (-2.61, 4.949, 0.7444), (-2.61, 4.949, 0.5436), (-2.751, 4.931, 0.7444), (-2.751, 4.931, 0.5436), (-2.847, 4.827, 0.7444), (-2.847, 4.827, 0.5436), (-2.854, 4.686, 0.7444), (-2.854, 4.686, 0.5436), (-2.768, 4.574, 0.7444), (-2.768, 4.574, 0.5436), (-2.63, 4.542, 0.6775), (-2.63, 4.542, 0.6106), (-2.504, 4.607, 0.6106), (-2.504, 4.607, 0.6775), (-2.45, 4.738, 0.6106), (-2.45, 4.738, 0.6775), (-2.491, 4.873, 0.6106), (-2.491, 4.873, 0.6775), (-2.61, 4.949, 0.6106), (-2.61, 4.949, 0.6775), (-2.751, 4.931, 0.6106), (-2.751, 4.931, 0.6775), (-2.847, 4.827, 0.6106), (-2.847, 4.827, 0.6775), (-2.854, 4.686, 0.6106), (-2.854, 4.686, 0.6775), (-2.768, 4.574, 0.6106), (-2.768, 4.574, 0.6775), (-1.992, 4.911, 0.6108), (-2.059, 4.827, 0.6062), (-1.992, 4.875, 0.6074), (-2.017, 4.844, 0.6064), (-2.06, 4.829, 0.6727), (-1.992, 4.913, 0.6773), (-2.018, 4.846, 0.6729), (-1.992, 4.877, 0.6739), (-2.119, 5.018, 0.6154), (-2.015, 4.987, 0.6144), (-2.074, 5.028, 0.6152), (-2.036, 5.016, 0.6142), (-2.016, 4.989, 0.6809), (-2.119, 5.02, 0.6819), (-2.036, 5.019, 0.6807), (-2.075, 5.03, 0.6817), (-2.656, 4.747, 0.6328), (-2.656, 4.747, 0.432), (-2.682, 4.542, 0.6328), (-2.682, 4.542, 0.432), (-2.544, 4.574, 0.6328), (-2.544, 4.574, 0.432), (-2.459, 4.686, 0.6328), (-2.459, 4.686, 0.432), (-2.466, 4.828, 0.6328), (-2.466, 4.828, 0.432), (-2.562, 4.931, 0.6328), (-2.562, 4.931, 0.432), (-2.702, 4.949, 0.6328), (-2.702, 4.949, 0.432), (-2.821, 4.872, 0.6328), (-2.821, 4.872, 0.432), (-2.863, 4.737, 0.6328), (-2.863, 4.737, 0.432), (-2.808, 4.607, 0.6328), (-2.808, 4.607, 0.432), (-2.682, 4.542, 0.5658), (-2.682, 4.542, 0.4989), (-2.544, 4.574, 0.4989), (-2.544, 4.574, 0.5658), (-2.459, 4.686, 0.4989), (-2.459, 4.686, 0.5658), (-2.466, 4.828, 0.4989), (-2.466, 4.828, 0.5658), (-2.562, 4.931, 0.4989), (-2.562, 4.931, 0.5658), (-2.702, 4.949, 0.4989), (-2.702, 4.949, 0.5658), (-2.821, 4.872, 0.4989), (-2.821, 4.872, 0.5658), (-2.863, 4.737, 0.4989), (-2.863, 4.737, 0.5658), (-2.808, 4.607, 0.4989), (-2.808, 4.607, 0.5658), (-1.972, 4.741, 0.4991), (-2.058, 4.676, 0.4945), (-1.981, 4.705, 0.4957), (-2.013, 4.682, 0.4947), (-2.059, 4.678, 0.561), (-1.972, 4.743, 0.5656), (-2.013, 4.684, 0.5612), (-1.981, 4.708, 0.5622), (-2.068, 4.875, 0.5037), (-1.976, 4.82, 0.5027), (-2.023, 4.874, 0.5035), (-1.988, 4.854, 0.5025), (-1.976, 4.822, 0.5693), (-2.068, 4.878, 0.5702), (-1.988, 4.856, 0.569), (-2.023, 4.877, 0.57)], [], [(0, 3, 2, 1), (4, 5, 6, 7), (0, 1, 5, 4), (1, 2, 6, 5), (2, 3, 7, 6), (4, 7, 3, 0), (8, 10, 12), (9, 13, 11), (29, 11, 13, 30), (8, 12, 14), (9, 15, 13), (30, 13, 15, 32), (8, 14, 16), (9, 17, 15), (32, 15, 17, 34), (8, 16, 18), (9, 19, 17), (34, 17, 19, 36), (8, 18, 20), (9, 21, 19), (36, 19, 21, 38), (8, 20, 22), (9, 23, 21), (38, 21, 23, 40), (8, 22, 24), (9, 25, 23), (40, 23, 25, 42), (8, 24, 26), (9, 27, 25), (42, 25, 27, 44), (8, 26, 10), (9, 11, 27), (44, 27, 11, 29), (26, 45, 28, 10), (45, 44, 29, 28), (24, 43, 45, 26), (43, 42, 44, 45), (22, 41, 43, 24), (41, 40, 42, 43), (20, 39, 41, 22), (39, 38, 40, 41), (18, 37, 39, 20), (37, 36, 38, 39), (16, 35, 37, 18), (35, 34, 36, 37), (14, 33, 35, 16), (34, 35, 59, 54), (12, 31, 33, 14), (31, 30, 32, 33), (10, 28, 31, 12), (28, 29, 30, 31), (32, 34, 54, 56, 57, 55, 46, 48, 49, 47), (35, 33, 50, 52, 53, 51, 58, 60, 61, 59), (51, 46, 55, 58), (46, 51, 53, 48), (48, 53, 52, 49), (49, 52, 50, 47), (54, 59, 61, 56), (56, 61, 60, 57), (57, 60, 58, 55), (33, 32, 47, 50), (62, 64, 66), (63, 67, 65), (83, 65, 67, 84), (62, 66, 68), (63, 69, 67), (84, 67, 69, 86), (62, 68, 70), (63, 71, 69), (86, 69, 71, 88), (62, 70, 72), (63, 73, 71), (88, 71, 73, 90), (62, 72, 74), (63, 75, 73), (90, 73, 75, 92), (62, 74, 76), (63, 77, 75), (92, 75, 77, 94), (62, 76, 78), (63, 79, 77), (94, 77, 79, 96), (62, 78, 80), (63, 81, 79), (96, 79, 81, 98), (62, 80, 64), (63, 65, 81), (98, 81, 65, 83), (80, 99, 82, 64), (99, 98, 83, 82), (78, 97, 99, 80), (97, 96, 98, 99), (76, 95, 97, 78), (95, 94, 96, 97), (74, 93, 95, 76), (93, 92, 94, 95), (72, 91, 93, 74), (91, 90, 92, 93), (70, 89, 91, 72), (89, 88, 90, 91), (68, 87, 89, 70), (88, 89, 113, 108), (66, 85, 87, 68), (85, 84, 86, 87), (64, 82, 85, 66), (82, 83, 84, 85), (86, 88, 108, 110, 111, 109, 100, 102, 103, 101), (89, 87, 104, 106, 107, 105, 112, 114, 115, 113), (105, 100, 109, 112), (100, 105, 107, 102), (102, 107, 106, 103), (103, 106, 104, 101), (108, 113, 115, 110), (110, 115, 114, 111), (111, 114, 112, 109), (87, 86, 101, 104), (116, 118, 120), (117, 121, 119), (137, 119, 121, 138), (116, 120, 122), (117, 123, 121), (138, 121, 123, 140), (116, 122, 124), (117, 125, 123), (140, 123, 125, 142), (116, 124, 126), (117, 127, 125), (142, 125, 127, 144), (116, 126, 128), (117, 129, 127), (144, 127, 129, 146), (116, 128, 130), (117, 131, 129), (146, 129, 131, 148), (116, 130, 132), (117, 133, 131), (148, 131, 133, 150), (116, 132, 134), (117, 135, 133), (150, 133, 135, 152), (116, 134, 118), (117, 119, 135), (152, 135, 119, 137), (134, 153, 136, 118), (153, 152, 137, 136), (132, 151, 153, 134), (151, 150, 152, 153), (130, 149, 151, 132), (149, 148, 150, 151), (128, 147, 149, 130), (147, 146, 148, 149), (126, 145, 147, 128), (145, 144, 146, 147), (124, 143, 145, 126), (143, 142, 144, 145), (122, 141, 143, 124), (142, 143, 167, 162), (120, 139, 141, 122), (139, 138, 140, 141), (118, 136, 139, 120), (136, 137, 138, 139), (140, 142, 162, 164, 165, 163, 154, 156, 157, 155), (143, 141, 158, 160, 161, 159, 166, 168, 169, 167), (159, 154, 163, 166), (154, 159, 161, 156), (156, 161, 160, 157), (157, 160, 158, 155), (162, 167, 169, 164), (164, 169, 168, 165), (165, 168, 166, 163), (141, 140, 155, 158), (170, 172, 174), (171, 175, 173), (191, 173, 175, 192), (170, 174, 176), (171, 177, 175), (192, 175, 177, 194), (170, 176, 178), (171, 179, 177), (194, 177, 179, 196), (170, 178, 180), (171, 181, 179), (196, 179, 181, 198), (170, 180, 182), (171, 183, 181), (198, 181, 183, 200), (170, 182, 184), (171, 185, 183), (200, 183, 185, 202), (170, 184, 186), (171, 187, 185), (202, 185, 187, 204), (170, 186, 188), (171, 189, 187), (204, 187, 189, 206), (170, 188, 172), (171, 173, 189), (206, 189, 173, 191), (188, 207, 190, 172), (207, 206, 191, 190), (186, 205, 207, 188), (205, 204, 206, 207), (184, 203, 205, 186), (203, 202, 204, 205), (182, 201, 203, 184), (201, 200, 202, 203), (180, 199, 201, 182), (199, 198, 200, 201), (178, 197, 199, 180), (197, 196, 198, 199), (176, 195, 197, 178), (196, 197, 221, 216), (174, 193, 195, 176), (193, 192, 194, 195), (172, 190, 193, 174), (190, 191, 192, 193), (194, 196, 216, 218, 219, 217, 208, 210, 211, 209), (197, 195, 212, 214, 215, 213, 220, 222, 223, 221), (213, 208, 217, 220), (208, 213, 215, 210), (210, 215, 214, 211), (211, 214, 212, 209), (216, 221, 223, 218), (218, 223, 222, 219), (219, 222, 220, 217), (195, 194, 209, 212), (224, 226, 228), (225, 229, 227), (245, 227, 229, 246), (224, 228, 230), (225, 231, 229), (246, 229, 231, 248), (224, 230, 232), (225, 233, 231), (248, 231, 233, 250), (224, 232, 234), (225, 235, 233), (250, 233, 235, 252), (224, 234, 236), (225, 237, 235), (252, 235, 237, 254), (224, 236, 238), (225, 239, 237), (254, 237, 239, 256), (224, 238, 240), (225, 241, 239), (256, 239, 241, 258), (224, 240, 242), (225, 243, 241), (258, 241, 243, 260), (224, 242, 226), (225, 227, 243), (260, 243, 227, 245), (242, 261, 244, 226), (261, 260, 245, 244), (240, 259, 261, 242), (259, 258, 260, 261), (238, 257, 259, 240), (257, 256, 258, 259), (236, 255, 257, 238), (255, 254, 256, 257), (234, 253, 255, 236), (253, 252, 254, 255), (232, 251, 253, 234), (251, 250, 252, 253), (230, 249, 251, 232), (250, 251, 275, 270), (228, 247, 249, 230), (247, 246, 248, 249), (226, 244, 247, 228), (244, 245, 246, 247), (248, 250, 270, 272, 273, 271, 262, 264, 265, 263), (251, 249, 266, 268, 269, 267, 274, 276, 277, 275), (267, 262, 271, 274), (262, 267, 269, 264), (264, 269, 268, 265), (265, 268, 266, 263), (270, 275, 277, 272), (272, 277, 276, 273), (273, 276, 274, 271), (249, 248, 263, 266), (278, 280, 282), (279, 283, 281), (299, 281, 283, 300), (278, 282, 284), (279, 285, 283), (300, 283, 285, 302), (278, 284, 286), (279, 287, 285), (302, 285, 287, 304), (278, 286, 288), (279, 289, 287), (304, 287, 289, 306), (278, 288, 290), (279, 291, 289), (306, 289, 291, 308), (278, 290, 292), (279, 293, 291), (308, 291, 293, 310), (278, 292, 294), (279, 295, 293), (310, 293, 295, 312), (278, 294, 296), (279, 297, 295), (312, 295, 297, 314), (278, 296, 280), (279, 281, 297), (314, 297, 281, 299), (296, 315, 298, 280), (315, 314, 299, 298), (294, 313, 315, 296), (313, 312, 314, 315), (292, 311, 313, 294), (311, 310, 312, 313), (290, 309, 311, 292), (309, 308, 310, 311), (288, 307, 309, 290), (307, 306, 308, 309), (286, 305, 307, 288), (305, 304, 306, 307), (284, 303, 305, 286), (304, 305, 329, 324), (282, 301, 303, 284), (301, 300, 302, 303), (280, 298, 301, 282), (298, 299, 300, 301), (302, 304, 324, 326, 327, 325, 316, 318, 319, 317), (305, 303, 320, 322, 323, 321, 328, 330, 331, 329), (321, 316, 325, 328), (316, 321, 323, 318), (318, 323, 322, 319), (319, 322, 320, 317), (324, 329, 331, 326), (326, 331, 330, 327), (327, 330, 328, 325), (303, 302, 317, 320), (332, 334, 336), (333, 337, 335), (353, 335, 337, 354), (332, 336, 338), (333, 339, 337), (354, 337, 339, 356), (332, 338, 340), (333, 341, 339), (356, 339, 341, 358), (332, 340, 342), (333, 343, 341), (358, 341, 343, 360), (332, 342, 344), (333, 345, 343), (360, 343, 345, 362), (332, 344, 346), (333, 347, 345), (362, 345, 347, 364), (332, 346, 348), (333, 349, 347), (364, 347, 349, 366), (332, 348, 350), (333, 351, 349), (366, 349, 351, 368), (332, 350, 334), (333, 335, 351), (368, 351, 335, 353), (350, 369, 352, 334), (369, 368, 353, 352), (348, 367, 369, 350), (367, 366, 368, 369), (346, 365, 367, 348), (365, 364, 366, 367), (344, 363, 365, 346), (363, 362, 364, 365), (342, 361, 363, 344), (361, 360, 362, 363), (340, 359, 361, 342), (359, 358, 360, 361), (338, 357, 359, 340), (358, 359, 383, 378), (336, 355, 357, 338), (355, 354, 356, 357), (334, 352, 355, 336), (352, 353, 354, 355), (356, 358, 378, 380, 381, 379, 370, 372, 373, 371), (359, 357, 374, 376, 377, 375, 382, 384, 385, 383), (375, 370, 379, 382), (370, 375, 377, 372), (372, 377, 376, 373), (373, 376, 374, 371), (378, 383, 385, 380), (380, 385, 384, 381), (381, 384, 382, 379), (357, 356, 371, 374), (386, 388, 390), (387, 391, 389), (407, 389, 391, 408), (386, 390, 392), (387, 393, 391), (408, 391, 393, 410), (386, 392, 394), (387, 395, 393), (410, 393, 395, 412), (386, 394, 396), (387, 397, 395), (412, 395, 397, 414), (386, 396, 398), (387, 399, 397), (414, 397, 399, 416), (386, 398, 400), (387, 401, 399), (416, 399, 401, 418), (386, 400, 402), (387, 403, 401), (418, 401, 403, 420), (386, 402, 404), (387, 405, 403), (420, 403, 405, 422), (386, 404, 388), (387, 389, 405), (422, 405, 389, 407), (404, 423, 406, 388), (423, 422, 407, 406), (402, 421, 423, 404), (421, 420, 422, 423), (400, 419, 421, 402), (419, 418, 420, 421), (398, 417, 419, 400), (417, 416, 418, 419), (396, 415, 417, 398), (415, 414, 416, 417), (394, 413, 415, 396), (413, 412, 414, 415), (392, 411, 413, 394), (412, 413, 437, 432), (390, 409, 411, 392), (409, 408, 410, 411), (388, 406, 409, 390), (406, 407, 408, 409), (410, 412, 432, 434, 435, 433, 424, 426, 427, 425), (413, 411, 428, 430, 431, 429, 436, 438, 439, 437), (429, 424, 433, 436), (424, 429, 431, 426), (426, 431, 430, 427), (427, 430, 428, 425), (432, 437, 439, 434), (434, 439, 438, 435), (435, 438, 436, 433), (411, 410, 425, 428), (440, 442, 444), (441, 445, 443), (461, 443, 445, 462), (440, 444, 446), (441, 447, 445), (462, 445, 447, 464), (440, 446, 448), (441, 449, 447), (464, 447, 449, 466), (440, 448, 450), (441, 451, 449), (466, 449, 451, 468), (440, 450, 452), (441, 453, 451), (468, 451, 453, 470), (440, 452, 454), (441, 455, 453), (470, 453, 455, 472), (440, 454, 456), (441, 457, 455), (472, 455, 457, 474), (440, 456, 458), (441, 459, 457), (474, 457, 459, 476), (440, 458, 442), (441, 443, 459), (476, 459, 443, 461), (458, 477, 460, 442), (477, 476, 461, 460), (456, 475, 477, 458), (475, 474, 476, 477), (454, 473, 475, 456), (473, 472, 474, 475), (452, 471, 473, 454), (471, 470, 472, 473), (450, 469, 471, 452), (469, 468, 470, 471), (448, 467, 469, 450), (467, 466, 468, 469), (446, 465, 467, 448), (466, 467, 491, 486), (444, 463, 465, 446), (463, 462, 464, 465), (442, 460, 463, 444), (460, 461, 462, 463), (464, 466, 486, 488, 489, 487, 478, 480, 481, 479), (467, 465, 482, 484, 485, 483, 490, 492, 493, 491), (483, 478, 487, 490), (478, 483, 485, 480), (480, 485, 484, 481), (481, 484, 482, 479), (486, 491, 493, 488), (488, 493, 492, 489), (489, 492, 490, 487), (465, 464, 479, 482), (494, 496, 498), (495, 499, 497), (515, 497, 499, 516), (494, 498, 500), (495, 501, 499), (516, 499, 501, 518), (494, 500, 502), (495, 503, 501), (518, 501, 503, 520), (494, 502, 504), (495, 505, 503), (520, 503, 505, 522), (494, 504, 506), (495, 507, 505), (522, 505, 507, 524), (494, 506, 508), (495, 509, 507), (524, 507, 509, 526), (494, 508, 510), (495, 511, 509), (526, 509, 511, 528), (494, 510, 512), (495, 513, 511), (528, 511, 513, 530), (494, 512, 496), (495, 497, 513), (530, 513, 497, 515), (512, 531, 514, 496), (531, 530, 515, 514), (510, 529, 531, 512), (529, 528, 530, 531), (508, 527, 529, 510), (527, 526, 528, 529), (506, 525, 527, 508), (525, 524, 526, 527), (504, 523, 525, 506), (523, 522, 524, 525), (502, 521, 523, 504), (521, 520, 522, 523), (500, 519, 521, 502), (520, 521, 545, 540), (498, 517, 519, 500), (517, 516, 518, 519), (496, 514, 517, 498), (514, 515, 516, 517), (518, 520, 540, 542, 543, 541, 532, 534, 535, 533), (521, 519, 536, 538, 539, 537, 544, 546, 547, 545), (537, 532, 541, 544), (532, 537, 539, 534), (534, 539, 538, 535), (535, 538, 536, 533), (540, 545, 547, 542), (542, 547, 546, 543), (543, 546, 544, 541), (519, 518, 533, 536), (548, 550, 552), (549, 553, 551), (569, 551, 553, 570), (548, 552, 554), (549, 555, 553), (570, 553, 555, 572), (548, 554, 556), (549, 557, 555), (572, 555, 557, 574), (548, 556, 558), (549, 559, 557), (574, 557, 559, 576), (548, 558, 560), (549, 561, 559), (576, 559, 561, 578), (548, 560, 562), (549, 563, 561), (578, 561, 563, 580), (548, 562, 564), (549, 565, 563), (580, 563, 565, 582), (548, 564, 566), (549, 567, 565), (582, 565, 567, 584), (548, 566, 550), (549, 551, 567), (584, 567, 551, 569), (566, 585, 568, 550), (585, 584, 569, 568), (564, 583, 585, 566), (583, 582, 584, 585), (562, 581, 583, 564), (581, 580, 582, 583), (560, 579, 581, 562), (579, 578, 580, 581), (558, 577, 579, 560), (577, 576, 578, 579), (556, 575, 577, 558), (575, 574, 576, 577), (554, 573, 575, 556), (574, 575, 599, 594), (552, 571, 573, 554), (571, 570, 572, 573), (550, 568, 571, 552), (568, 569, 570, 571), (572, 574, 594, 596, 597, 595, 586, 588, 589, 587), (575, 573, 590, 592, 593, 591, 598, 600, 601, 599), (591, 586, 595, 598), (586, 591, 593, 588), (588, 593, 592, 589), (589, 592, 590, 587), (594, 599, 601, 596), (596, 601, 600, 597), (597, 600, 598, 595), (573, 572, 587, 590), (602, 604, 606), (603, 607, 605), (623, 605, 607, 624), (602, 606, 608), (603, 609, 607), (624, 607, 609, 626), (602, 608, 610), (603, 611, 609), (626, 609, 611, 628), (602, 610, 612), (603, 613, 611), (628, 611, 613, 630), (602, 612, 614), (603, 615, 613), (630, 613, 615, 632), (602, 614, 616), (603, 617, 615), (632, 615, 617, 634), (602, 616, 618), (603, 619, 617), (634, 617, 619, 636), (602, 618, 620), (603, 621, 619), (636, 619, 621, 638), (602, 620, 604), (603, 605, 621), (638, 621, 605, 623), (620, 639, 622, 604), (639, 638, 623, 622), (618, 637, 639, 620), (637, 636, 638, 639), (616, 635, 637, 618), (635, 634, 636, 637), (614, 633, 635, 616), (633, 632, 634, 635), (612, 631, 633, 614), (631, 630, 632, 633), (610, 629, 631, 612), (629, 628, 630, 631), (608, 627, 629, 610), (628, 629, 653, 648), (606, 625, 627, 608), (625, 624, 626, 627), (604, 622, 625, 606), (622, 623, 624, 625), (626, 628, 648, 650, 651, 649, 640, 642, 643, 641), (629, 627, 644, 646, 647, 645, 652, 654, 655, 653), (645, 640, 649, 652), (640, 645, 647, 642), (642, 647, 646, 643), (643, 646, 644, 641), (648, 653, 655, 650), (650, 655, 654, 651), (651, 654, 652, 649), (627, 626, 641, 644), (656, 658, 660), (657, 661, 659), (677, 659, 661, 678), (656, 660, 662), (657, 663, 661), (678, 661, 663, 680), (656, 662, 664), (657, 665, 663), (680, 663, 665, 682), (656, 664, 666), (657, 667, 665), (682, 665, 667, 684), (656, 666, 668), (657, 669, 667), (684, 667, 669, 686), (656, 668, 670), (657, 671, 669), (686, 669, 671, 688), (656, 670, 672), (657, 673, 671), (688, 671, 673, 690), (656, 672, 674), (657, 675, 673), (690, 673, 675, 692), (656, 674, 658), (657, 659, 675), (692, 675, 659, 677), (674, 693, 676, 658), (693, 692, 677, 676), (672, 691, 693, 674), (691, 690, 692, 693), (670, 689, 691, 672), (689, 688, 690, 691), (668, 687, 689, 670), (687, 686, 688, 689), (666, 685, 687, 668), (685, 684, 686, 687), (664, 683, 685, 666), (683, 682, 684, 685), (662, 681, 683, 664), (682, 683, 707, 702), (660, 679, 681, 662), (679, 678, 680, 681), (658, 676, 679, 660), (676, 677, 678, 679), (680, 682, 702, 704, 705, 703, 694, 696, 697, 695), (683, 681, 698, 700, 701, 699, 706, 708, 709, 707), (699, 694, 703, 706), (694, 699, 701, 696), (696, 701, 700, 697), (697, 700, 698, 695), (702, 707, 709, 704), (704, 709, 708, 705), (705, 708, 706, 703), (681, 680, 695, 698), (710, 712, 714), (711, 715, 713), (731, 713, 715, 732), (710, 714, 716), (711, 717, 715), (732, 715, 717, 734), (710, 716, 718), (711, 719, 717), (734, 717, 719, 736), (710, 718, 720), (711, 721, 719), (736, 719, 721, 738), (710, 720, 722), (711, 723, 721), (738, 721, 723, 740), (710, 722, 724), (711, 725, 723), (740, 723, 725, 742), (710, 724, 726), (711, 727, 725), (742, 725, 727, 744), (710, 726, 728), (711, 729, 727), (744, 727, 729, 746), (710, 728, 712), (711, 713, 729), (746, 729, 713, 731), (728, 747, 730, 712), (747, 746, 731, 730), (726, 745, 747, 728), (745, 744, 746, 747), (724, 743, 745, 726), (743, 742, 744, 745), (722, 741, 743, 724), (741, 740, 742, 743), (720, 739, 741, 722), (739, 738, 740, 741), (718, 737, 739, 720), (737, 736, 738, 739), (716, 735, 737, 718), (736, 737, 761, 756), (714, 733, 735, 716), (733, 732, 734, 735), (712, 730, 733, 714), (730, 731, 732, 733), (734, 736, 756, 758, 759, 757, 748, 750, 751, 749), (737, 735, 752, 754, 755, 753, 760, 762, 763, 761), (753, 748, 757, 760), (748, 753, 755, 750), (750, 755, 754, 751), (751, 754, 752, 749), (756, 761, 763, 758), (758, 763, 762, 759), (759, 762, 760, 757), (735, 734, 749, 752), (764, 766, 768), (765, 769, 767), (785, 767, 769, 786), (764, 768, 770), (765, 771, 769), (786, 769, 771, 788), (764, 770, 772), (765, 773, 771), (788, 771, 773, 790), (764, 772, 774), (765, 775, 773), (790, 773, 775, 792), (764, 774, 776), (765, 777, 775), (792, 775, 777, 794), (764, 776, 778), (765, 779, 777), (794, 777, 779, 796), (764, 778, 780), (765, 781, 779), (796, 779, 781, 798), (764, 780, 782), (765, 783, 781), (798, 781, 783, 800), (764, 782, 766), (765, 767, 783), (800, 783, 767, 785), (782, 801, 784, 766), (801, 800, 785, 784), (780, 799, 801, 782), (799, 798, 800, 801), (778, 797, 799, 780), (797, 796, 798, 799), (776, 795, 797, 778), (795, 794, 796, 797), (774, 793, 795, 776), (793, 792, 794, 795), (772, 791, 793, 774), (791, 790, 792, 793), (770, 789, 791, 772), (790, 791, 815, 810), (768, 787, 789, 770), (787, 786, 788, 789), (766, 784, 787, 768), (784, 785, 786, 787), (788, 790, 810, 812, 813, 811, 802, 804, 805, 803), (791, 789, 806, 808, 809, 807, 814, 816, 817, 815), (807, 802, 811, 814), (802, 807, 809, 804), (804, 809, 808, 805), (805, 808, 806, 803), (810, 815, 817, 812), (812, 817, 816, 813), (813, 816, 814, 811), (789, 788, 803, 806)])
me_cube.polygons.foreach_set('material_index', [0, 0, 0, 0, 0, 0, 1, 1, 1, 1, 1, 1, 1, 1, 1, 1, 1, 1, 1, 1, 1, 1, 1, 1, 1, 1, 1, 1, 1, 1, 1, 1, 1, 1, 1, 1, 1, 1, 1, 1, 1, 1, 1, 1, 1, 1, 1, 1, 1, 1, 1, 1, 1, 1, 1, 1, 1, 1, 1, 1, 1, 1, 1, 1, 1, 1, 1, 1, 1, 1, 1, 1, 1, 1, 1, 1, 1, 1, 1, 1, 1, 1, 1, 1, 1, 1, 1, 1, 1, 1, 1, 1, 1, 1, 1, 1, 1, 1, 1, 1, 1, 1, 1, 1, 1, 1, 1, 1, 1, 1, 1, 1, 1, 1, 1, 1, 1, 1, 1, 1, 1, 1, 1, 1, 1, 1, 1, 1, 1, 1, 1, 1, 1, 1, 1, 1, 1, 1, 1, 1, 1, 1, 1, 1, 1, 1, 1, 1, 1, 1, 1, 1, 1, 1, 1, 1, 1, 1, 1, 1, 1, 1, 1, 1, 1, 1, 1, 1, 1, 1, 1, 1, 1, 1, 1, 1, 1, 1, 1, 1, 1, 1, 1, 1, 1, 1, 1, 1, 1, 1, 1, 1, 1, 1, 1, 1, 1, 1, 1, 1, 1, 1, 1, 1, 1, 1, 1, 1, 1, 1, 1, 1, 1, 1, 1, 1, 1, 1, 1, 1, 1, 1, 1, 1, 1, 1, 1, 1, 1, 1, 1, 1, 1, 1, 1, 1, 1, 1, 1, 1, 1, 1, 1, 1, 1, 1, 1, 1, 1, 1, 1, 1, 1, 1, 1, 1, 1, 1, 1, 1, 1, 1, 1, 1, 1, 1, 1, 1, 1, 1, 1, 1, 1, 1, 1, 1, 1, 1, 1, 1, 1, 1, 1, 1, 1, 1, 1, 1, 1, 1, 1, 1, 1, 1, 1, 1, 1, 1, 1, 1, 1, 1, 1, 1, 1, 1, 1, 1, 1, 1, 1, 1, 1, 1, 1, 1, 1, 1, 1, 1, 1, 1, 1, 1, 1, 1, 1, 1, 1, 1, 1, 1, 1, 1, 1, 1, 1, 1, 1, 1, 1, 1, 1, 1, 1, 1, 1, 1, 1, 1, 1, 1, 1, 1, 1, 1, 1, 1, 1, 1, 1, 1, 1, 1, 1, 1, 1, 1, 1, 1, 1, 1, 1, 1, 1, 1, 1, 1, 1, 1, 1, 1, 1, 1, 1, 1, 1, 1, 1, 1, 1, 1, 1, 1, 1, 1, 1, 1, 1, 1, 1, 1, 1, 1, 1, 1, 1, 1, 1, 1, 1, 1, 1, 1, 1, 1, 1, 1, 1, 1, 1, 1, 1, 1, 1, 1, 1, 1, 1, 1, 1, 1, 1, 1, 1, 1, 1, 1, 1, 1, 1, 1, 1, 1, 1, 1, 1, 1, 1, 1, 1, 1, 1, 1, 1, 1, 1, 1, 1, 1, 1, 1, 1, 1, 1, 1, 1, 1, 1, 1, 1, 1, 1, 1, 1, 1, 1, 1, 1, 1, 1, 1, 1, 1, 1, 1, 1, 1, 1, 1, 1, 1, 1, 1, 1, 1, 1, 1, 1, 1, 1, 1, 1, 1, 1, 1, 1, 1, 1, 1, 1, 1, 1, 1, 1, 1, 1, 1, 1, 1, 1, 1, 1, 1, 1, 1, 1, 1, 1, 1, 1, 1, 1, 1, 1, 1, 1, 1, 1, 1, 1, 1, 1, 1, 1, 1, 1, 1, 1, 1, 1, 1, 1, 1, 1, 1, 1, 1, 1, 1, 1, 1, 1, 1, 1, 1, 1, 1, 1, 1, 1, 1, 1, 1, 1, 1, 1, 1, 1, 1, 1, 1, 1, 1, 1, 1, 1, 1, 1, 1, 1, 1, 1, 1, 1, 1, 1, 1, 1, 1, 1, 1, 1, 1, 1, 1, 1, 1, 1, 1, 1, 1, 1, 1, 1, 1, 1, 1, 1, 1, 1, 1, 1, 1, 1, 1, 1, 1, 1, 1, 1, 1, 1, 1, 1, 1, 1, 1, 1, 1, 1, 1, 1, 1, 1, 1, 1, 1, 1, 1, 1, 1, 1, 1, 1, 1, 1, 1, 1, 1, 1, 1, 1, 1, 1, 1, 1, 1, 1, 1, 1, 1, 1, 1, 1, 1, 1, 1, 1, 1, 1, 1, 1, 1, 1, 1, 1, 1, 1, 1, 1, 1, 1, 1, 1, 1, 1, 1, 1, 1, 1, 1, 1, 1, 1, 1, 1, 1, 1, 1, 1, 1, 1, 1, 1, 1, 1, 1, 1, 1, 1, 1, 1, 1, 1, 1, 1, 1, 1, 1, 1, 1, 1, 1, 1, 1, 1, 1, 1, 1, 1, 1, 1, 1, 1, 1, 1, 1, 1, 1, 1, 1, 1, 1, 1, 1, 1, 1, 1, 1, 1, 1, 1, 1, 1, 1, 1, 1, 1, 1, 1, 1, 1, 1, 1, 1, 1, 1, 1, 1, 1, 1, 1, 1, 1, 1, 1, 1, 1, 1, 1, 1, 1, 1, 1, 1, 1, 1, 1, 1, 1, 1, 1, 1, 1, 1, 1, 1, 1, 1, 1, 1, 1, 1, 1, 1, 1, 1, 1, 1, 1, 1, 1, 1, 1, 1, 1, 1, 1, 1, 1])
me_cube.materials.append(mat_material)
me_cube.materials.append(mat_material_001)
me_cube.use_remesh_preserve_volume = False
me_cube.use_remesh_preserve_attributes = False
me_cube.use_mirror_vertex_groups = False
me_cube.update()
me_cube_003 = bpy.data.meshes.new('Cube.003')
me_cube_003.from_pydata([(4.416, 0.9584, 0.01112), (4.416, -0.9331, 0.01112), (0.0, -0.9331, 0.01112), (0.0, 0.9584, 0.01112), (4.416, 0.9584, 0.2927), (4.416, -0.9331, 0.215), (0.0, -0.9331, 0.215), (0.0, 0.9584, 0.2927), (4.416, 0.605, 0.01112), (0.0, 0.605, 0.01112), (4.416, 0.8284, 0.215), (0.0, 0.8284, 0.215), (4.416, 0.9584, 1.356), (0.0, 0.9584, 1.356), (0.0, 0.8284, 1.356), (4.416, 0.8284, 1.356), (4.414, -0.6, 0.7438), (4.414, -0.2, 0.7438), (4.414, 0.2, 0.7438), (4.414, 0.6, 1.123), (4.414, 0.6, -0.914), (4.414, 0.2, -0.5357), (4.414, -0.2, -0.5357), (4.414, -0.6, -0.914), (4.657, 0.6, 1.123), (4.657, 0.2, 0.7438), (4.657, -0.2, 0.7438), (4.657, -0.6, 0.7438), (4.657, -0.6, -0.914), (4.657, -0.2, -0.5357), (4.657, 0.2, -0.5357), (4.657, 0.6, -0.914), (4.414, -1.0, -0.4355), (4.414, -1.0, 0.03217), (4.414, -0.8715, 0.2667), (4.414, 1.0, 0.378), (4.414, 1.0, 0.03217), (4.414, 1.0, -0.4355), (4.657, 1.0, 0.378), (4.657, 1.0, 0.03217), (4.657, 1.0, -0.4355), (4.657, -0.8715, 0.2667), (4.657, -1.0, 0.03217), (4.657, -1.0, -0.4355), (4.657, 0.6, 0.4035), (4.657, 0.6, 0.08888), (4.657, 0.6, -0.2622), (4.657, 0.2, 0.3104), (4.657, 0.2, 0.1295), (4.657, 0.2, -0.138), (4.657, -0.2, 0.3104), (4.657, -0.2, 0.1295), (4.657, -0.2, -0.138), (4.657, -0.6, 0.2921), (4.657, -0.6, 0.08888), (4.657, -0.6, -0.2622), (4.414, -0.6, 0.2921), (4.414, -0.6, 0.08888), (4.414, -0.6, -0.2622), (4.414, -0.2, 0.3104), (4.414, -0.2, 0.1295), (4.414, -0.2, -0.138), (4.414, 0.2, 0.3104), (4.414, 0.2, 0.1295), (4.414, 0.2, -0.138), (4.414, 0.6, 0.4035), (4.414, 0.6, 0.08888), (4.414, 0.6, -0.2622), (4.414, -0.8099, -0.914), (4.414, -1.0, -0.6476), (4.414, -0.9443, -0.8359), (4.414, 1.0, -0.6476), (4.414, 0.8099, -0.914), (4.414, 0.9443, -0.8359), (4.657, -1.0, -0.6476), (4.657, -0.8099, -0.914), (4.657, -0.9443, -0.8359), (4.657, 0.8099, -0.914), (4.657, 1.0, -0.6476), (4.657, 0.9443, -0.8359), (4.414, 0.8277, 1.43), (4.414, 1.0, 1.327), (4.414, 0.9138, 1.501), (4.414, 0.9769, 1.463), (4.657, 1.0, 1.327), (4.657, 0.8277, 1.43), (4.657, 0.9769, 1.463), (4.657, 0.9138, 1.501), (4.414, -1.0, 0.4718), (4.414, -0.8059, 0.7438), (4.414, -0.9432, 0.6642), (4.657, -0.8059, 0.7438), (4.657, -1.0, 0.4718), (4.657, -0.9432, 0.6642)], [], [(8, 1, 2, 9), (10, 11, 6, 5), (8, 10, 5, 1), (1, 5, 6, 2), (9, 11, 7, 3), (4, 0, 3, 7), (2, 6, 11, 9), (0, 4, 10, 8), (10, 4, 12, 15), (0, 8, 9, 3), (12, 13, 14, 15), (7, 11, 14, 13), (4, 7, 13, 12), (11, 10, 15, 14), (55, 43, 74, 76, 75, 28), (20, 72, 77, 31), (40, 46, 31, 77, 79, 78), (32, 58, 23, 68, 70, 69), (67, 37, 71, 73, 72, 20), (81, 84, 38, 35), (88, 90, 89, 16, 56, 34), (27, 26, 17, 16), (26, 25, 18, 17), (25, 24, 19, 18), (43, 32, 69, 74), (23, 22, 29, 28), (22, 21, 30, 29), (21, 20, 31, 30), (46, 49, 30, 31), (49, 52, 29, 30), (52, 55, 28, 29), (37, 40, 78, 71), (58, 61, 22, 23), (61, 64, 21, 22), (64, 67, 20, 21), (18, 19, 65, 62), (62, 65, 66, 63), (63, 66, 67, 64), (17, 18, 62, 59), (59, 62, 63, 60), (60, 63, 64, 61), (16, 17, 59, 56), (56, 59, 60, 57), (57, 60, 61, 58), (27, 91, 93, 92, 41, 53), (34, 56, 57, 33), (33, 57, 58, 32), (26, 27, 53, 50), (50, 53, 54, 51), (51, 54, 55, 52), (25, 26, 50, 47), (47, 50, 51, 48), (48, 51, 52, 49), (24, 25, 47, 44), (44, 47, 48, 45), (45, 48, 49, 46), (38, 44, 45, 39), (39, 45, 46, 40), (91, 27, 16, 89), (41, 34, 33, 42), (42, 33, 32, 43), (53, 41, 42, 54), (54, 42, 43, 55), (19, 80, 82, 83, 81, 35, 65), (35, 38, 39, 36), (36, 39, 40, 37), (84, 86, 87, 85, 24, 44, 38), (65, 35, 36, 66), (66, 36, 37, 67), (77, 72, 73, 79), (79, 73, 71, 78), (68, 75, 76, 70), (70, 76, 74, 69), (68, 23, 28, 75), (80, 85, 87, 82), (82, 87, 86, 83), (83, 86, 84, 81), (24, 85, 80, 19), (91, 89, 90, 93), (93, 90, 88, 92), (92, 88, 34, 41)])
me_cube_003.materials.append(mat_material_003)
me_cube_003.use_remesh_preserve_volume = False
me_cube_003.use_remesh_preserve_attributes = False
me_cube_003.use_mirror_vertex_groups = False
me_cube_003.update()
me_cylinder = bpy.data.meshes.new('Cylinder')
me_cylinder.from_pydata([(0.0, 0.0, -1.0), (0.0, 0.0, 1.0), (0.0, 1.0, -1.0), (0.0, 1.0, 1.0), (0.7071, 0.7071, -1.0), (0.7071, 0.7071, 1.0), (1.0, -4.371e-08, -1.0), (1.0, -4.371e-08, 1.0), (0.7071, -0.7071, -1.0), (0.7071, -0.7071, 1.0), (-8.742e-08, -1.0, -1.0), (-8.742e-08, -1.0, 1.0), (-0.7071, -0.7071, -1.0), (-0.7071, -0.7071, 1.0), (-1.0, 1.192e-08, -1.0), (-1.0, 1.192e-08, 1.0), (-0.7071, 0.7071, -1.0), (-0.7071, 0.7071, 1.0), (-0.4502, 2.679, -1.0), (-0.4502, 2.679, 1.0), (-3.194, -1.65, 1.0), (-3.194, -1.65, -1.0), (-3.435, -0.3053, -1.0), (-3.435, -0.3053, 1.0), (-2.561, 1.805, -1.0), (-2.561, 1.805, 1.0)], [], [(0, 2, 4), (1, 5, 3), (2, 3, 5, 4), (0, 4, 6), (1, 7, 5), (4, 5, 7, 6), (0, 6, 8), (1, 9, 7), (6, 7, 9, 8), (0, 8, 10), (1, 11, 9), (8, 9, 11, 10), (0, 10, 12), (1, 13, 11), (10, 11, 13, 12), (0, 12, 14), (1, 15, 13), (13, 15, 23, 20), (0, 14, 16), (1, 17, 15), (3, 2, 18, 19), (0, 16, 2), (1, 3, 17), (17, 3, 19, 25), (21, 20, 23, 22), (22, 23, 25, 24), (24, 25, 19, 18), (14, 12, 21, 22), (2, 16, 24, 18), (12, 13, 20, 21), (15, 17, 25, 23), (16, 14, 22, 24)])
me_cylinder.use_remesh_preserve_volume = False
me_cylinder.use_remesh_preserve_attributes = False
me_cylinder.use_mirror_vertex_groups = False
me_cylinder.update()

# ---- objects
ob_cube_004 = bpy.data.objects.new('Cube.004', me_cube_006)
ob_cube_003 = bpy.data.objects.new('Cube.003', me_cube_005)
ob_cube_002 = bpy.data.objects.new('Cube.002', me_cube_004)
ob_plane = bpy.data.objects.new('Plane', me_plane_001)
ob_cube = bpy.data.objects.new('Cube', me_cube)
ob_empty = bpy.data.objects.new('Empty', None)
ob_cube_001 = bpy.data.objects.new('Cube.001', me_cube_003)
ob_cylinder = bpy.data.objects.new('Cylinder', me_cylinder)

# ---- transforms, parenting, visibility, modifiers, constraints
ob_cube_004.location = (0.9133, 17.63, 1.34)
ob_cube_004.lineart.crease_threshold = 0.0
ob_cube_003.location = (-5.699, 9.532, 3.733)
ob_cube_003.scale = (2.035, 0.2508, 3.783)
ob_cube_003.lineart.crease_threshold = 0.0
ob_cube_002.location = (-9.815, 9.532, 3.733)
ob_cube_002.scale = (2.035, 0.2508, 3.783)
ob_cube_002.lineart.crease_threshold = 0.0
ob_plane.location = (1.255, -4.452, 26.63)
ob_plane.scale = (3.901, 3.901, 3.901)
ob_plane.lineart.crease_threshold = 0.0
ob_cube.location = (1.255, -4.452, -8.109)
ob_cube.scale = (3.901, 3.901, 3.901)
ob_cube.lock_rotations_4d = False
ob_cube.empty_display_type = 'ARROWS'
ob_cube.hide_viewport = True
ob_cube.lineart.crease_threshold = 0.0
ob_empty.location = (1.255, -4.452, -8.109)
ob_empty.scale = (3.901, 3.901, 3.901)
ob_empty.empty_image_offset = (0.0, 0.0)
ob_empty.lineart.crease_threshold = 0.0
ob_cube_001.location = (9.054, 2.738, 1.105)
ob_cube_001.rotation_euler = (0.0, -0.0, 3.142)
ob_cube_001.lock_rotations_4d = False
ob_cube_001.empty_display_type = 'ARROWS'
ob_cube_001.lineart.crease_threshold = 0.0
_m = ob_cube_001.modifiers.new('Mirror', 'MIRROR')
_m.use_clip = True
_m = ob_cube_001.modifiers.new('Decimate', 'DECIMATE')
_m.ratio = 0.4444
_m.use_collapse_triangulate = True
_m.use_symmetry = True
_m = ob_cube_001.modifiers.new('Array', 'ARRAY')
_m.constant_offset_displace = (0.0, 0.0, 0.0)
_m.relative_offset_displace = (1.7, 0.0, 0.0)
_m = ob_cube_001.modifiers.new('Array.001', 'ARRAY')
_m.count = 7
_m.constant_offset_displace = (0.0, 0.0, 0.0)
_m.relative_offset_displace = (0.0, 2.1, 0.0)
ob_cylinder.location = (-53.34, 4.773, 0.9256)
ob_cylinder.rotation_euler = (0.0, -0.0, 0.1153)
ob_cylinder.scale = (0.2384, 0.2384, 0.2384)
ob_cylinder.lineart.crease_threshold = 0.0

# ---- collection membership
col_collection_1.objects.link(ob_cube_004)
col_collection_1.objects.link(ob_cube_003)
col_collection_1.objects.link(ob_cube_002)
col_collection_1.objects.link(ob_plane)
col_collection_1.objects.link(ob_cube)
col_collection_1.objects.link(ob_empty)
col_collection_1.objects.link(ob_cube_001)
col_collection_20.objects.link(ob_cylinder)

# ---- scene / render settings (as saved in the file)
scene.frame_start = 1; scene.frame_end = 250; scene.frame_set(71)
scene.render.engine = 'CYCLES'
scene.render.resolution_percentage = 50
scene.render.dither_intensity = 0.0
scene.cycles.use_denoising = False
scene.cycles.samples = 128
scene.cycles.sampling_pattern = 'TABULATED_SOBOL'
scene.cycles.light_sampling_threshold = 0.0
scene.cycles.use_adaptive_sampling = False
scene.cycles.use_light_tree = False
scene.cycles.blur_glossy = 0.0
scene.cycles.sample_clamp_indirect = 0.0
scene.view_settings.view_transform = 'Standard'
bpy.context.view_layer.update()

# ---- added for rendering (the .blend has no active camera and no usable light): camera, sun
cam_auto = bpy.data.cameras.new('AutoCamera')
cam_auto.lens = 50.0
cam_auto.sensor_width = 36.0
cam_auto.clip_end = 1000.0
ob_auto_camera = bpy.data.objects.new('AutoCamera', cam_auto)
scene.collection.objects.link(ob_auto_camera)
ob_auto_camera.location = (57.3402, -71.7541, 46.8936)
ob_auto_camera.rotation_euler = (1.09748, -7.21219e-08, 0.694738)
scene.camera = ob_auto_camera
light_auto_sun = bpy.data.lights.new('AutoSun', 'SUN')
light_auto_sun.energy = 3.0
light_auto_sun.angle = 0.0523599
ob_auto_sun = bpy.data.objects.new('AutoSun', light_auto_sun)
scene.collection.objects.link(ob_auto_sun)
ob_auto_sun.rotation_euler = (0.872665, 0.174533, 0.523599)
bpy.context.view_layer.update()
